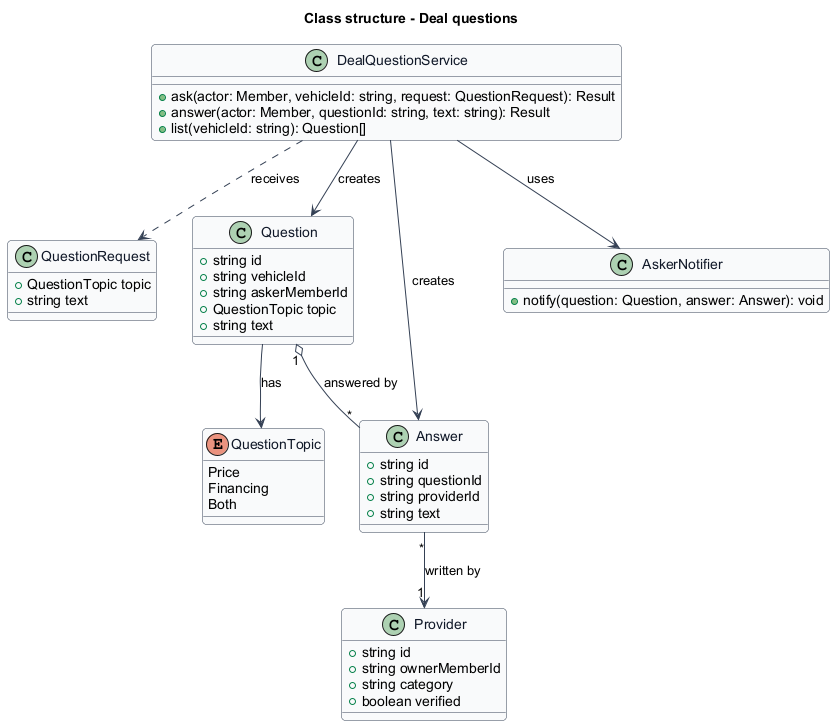

The diagram above was rendered by PlantUML. Its source (embedded in the PNG):
@startuml
skinparam backgroundColor #FFFFFF
skinparam shadowing false
skinparam roundcorner 8
skinparam defaultFontName Arial
skinparam ArrowColor #344054
skinparam class {
  BorderColor #344054
  FontColor #101828
  BackgroundColor #F9FAFB
}
title Class structure - Deal questions

enum QuestionTopic {
  Price
  Financing
  Both
}
class QuestionRequest {
  +QuestionTopic topic
  +string text
}
class Question {
  +string id
  +string vehicleId
  +string askerMemberId
  +QuestionTopic topic
  +string text
}
class Answer {
  +string id
  +string questionId
  +string providerId
  +string text
}
class Provider {
  +string id
  +string ownerMemberId
  +string category
  +boolean verified
}
class DealQuestionService {
  +ask(actor: Member, vehicleId: string, request: QuestionRequest): Result
  +answer(actor: Member, questionId: string, text: string): Result
  +list(vehicleId: string): Question[]
}
class AskerNotifier {
  +notify(question: Question, answer: Answer): void
}
DealQuestionService ..> QuestionRequest : receives
DealQuestionService --> Question : creates
DealQuestionService --> Answer : creates
DealQuestionService --> AskerNotifier : uses
Question --> QuestionTopic : has
Question "1" o-- "*" Answer : answered by
Answer "*" --> "1" Provider : written by
@enduml